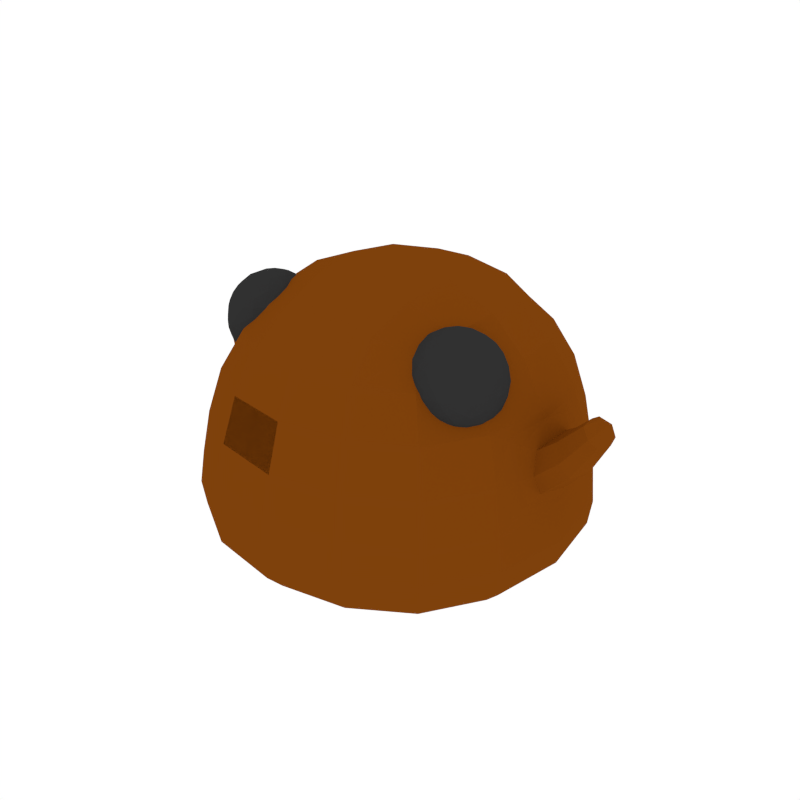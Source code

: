 # Source: Slime.blend  (saved by Blender 3.6.14; exported with 4.5.12 LTS)
import bpy
from mathutils import Matrix  # noqa: F401  (used for matrix-valued properties, if any)

bpy.ops.wm.read_factory_settings(use_empty=True)
scene = bpy.context.scene
scene.name = 'Scene'

# ---- collections
col_collection_1 = bpy.data.collections.new('Collection 1'); scene.collection.children.link(col_collection_1)

# ---- materials (node trees are filled in below, after node groups)
mat_body = bpy.data.materials.new('Body')
mat_body.alpha_threshold = 0.0
mat_body.diffuse_color = (0.2092, 0.05242, 0.003512, 0.8)
mat_body.roughness = 0.5
mat_eyes = bpy.data.materials.new('Eyes')
mat_eyes.alpha_threshold = 0.0
mat_eyes.diffuse_color = (0.03096, 0.03096, 0.03096, 1.0)
mat_eyes.roughness = 0.5

# ---- material node trees

# ---- world
world_world = bpy.data.worlds.new('World'); scene.world = world_world
world_world.color = (1.0, 1.0, 1.0)
world_world.use_sun_shadow = False
world_world.sun_shadow_jitter_overblur = 0.0
world_world.cycles.sampling_method = 'NONE'
world_world.cycles.sample_map_resolution = 256

# ---- meshes
me_cube = bpy.data.meshes.new('Cube')
me_cube.from_pydata([(1.085, 0.0, 1.248), (1.014, -0.4352, 1.243), (1.18, 0.0, 0.9394), (1.101, -0.4721, 0.9394)], [], [(0, 1, 3, 2)])
me_cube.materials.append(mat_body)
me_cube.materials.append(mat_eyes)
me_cube.use_remesh_preserve_volume = False
me_cube.use_remesh_preserve_attributes = False
me_cube.use_mirror_vertex_groups = False
me_cube.update()
me_cube_001 = bpy.data.meshes.new('Cube.001')
me_cube_001.from_pydata([(-1.014, 0.4352, 1.243), (-0.8737, 0.3774, 1.511), (-1.101, 0.4721, 0.9394), (1.863e-09, 1.085, 1.248), (-0.4352, 1.014, 1.243), (0.0, 0.9332, 1.529), (0.4352, 1.014, 1.243), (-0.4721, 1.101, 0.9394), (-0.3774, 0.8737, 1.511), (0.3774, 0.8737, 1.511), (0.4721, 1.101, 0.9394), (1.014, 0.4352, 1.243), (1.101, 0.4721, 0.9394), (0.8737, 0.3774, 1.511), (0.0, 0.4827, 0.001705), (-0.4493, 0.4493, 0.01675), (0.4493, 0.4493, 0.01675), (0.0, 0.3762, 1.889), (0.3538, 0.3538, 1.846), (-0.3538, 0.3538, 1.846), (1.161, 0.4972, 0.2508), (1.051, 0.4493, 0.1352), (1.184, 0.5074, 0.4209), (1.863e-09, 1.244, 0.2492), (-0.4972, 1.161, 0.2508), (0.0, 1.268, 0.4209), (0.4972, 1.161, 0.2508), (0.0, 1.128, 0.1286), (-0.4493, 1.051, 0.1352), (-0.5074, 1.184, 0.4209), (0.5074, 1.184, 0.4209), (0.4493, 1.051, 0.1352), (-1.161, 0.4972, 0.2508), (-1.184, 0.5074, 0.4209), (-1.051, 0.4493, 0.1352), (-0.8245, 0.4158, 0.06141), (-0.6607, 0.3374, 1.72), (-0.9302, 0.9302, 0.4209), (-0.9118, 0.9118, 0.2525), (-0.8245, 0.8245, 0.1418), (0.4158, 0.8245, 0.06141), (0.0, 0.8854, 0.04942), (-0.4158, 0.8245, 0.06141), (-0.3374, 0.6607, 1.72), (0.0, 0.7035, 1.753), (0.3374, 0.6607, 1.72), (0.9302, 0.9302, 0.4209), (0.9118, 0.9118, 0.2525), (0.8245, 0.8245, 0.1418), (0.8245, 0.4158, 0.06141), (0.6607, 0.3374, 1.72), (-0.6901, 0.6901, 1.492), (-0.7974, 0.7974, 1.238), (-0.8654, 0.8654, 0.9394), (0.6901, 0.6901, 1.492), (0.7974, 0.7974, 1.238), (0.8654, 0.8654, 0.9394), (1.153, 0.4941, 0.6492), (-0.4941, 1.153, 0.6492), (0.0, 1.235, 0.6492), (0.4941, 1.153, 0.6492), (-1.153, 0.4941, 0.6492), (-0.701, 0.701, 0.0857), (-0.572, 0.572, 1.651), (0.701, 0.701, 0.0857), (0.572, 0.572, 1.651), (-0.9059, 0.9059, 0.6492), (0.9059, 0.9059, 0.6492), (9.751e-10, 1.177, 1.105), (-0.155, 1.158, 1.081), (-0.2131, 1.186, 0.9437), (-0.01504, 1.395, 1.295), (-0.1806, 1.219, 0.8227), (0.1681, 1.158, 1.081), (0.0, 1.256, 0.7917), (0.2262, 1.186, 0.9437), (0.1937, 1.219, 0.8227), (-0.004909, 1.266, 1.174), (-0.1314, 1.256, 1.146), (-0.177, 1.314, 1.046), (-0.1486, 1.373, 0.9619), (0.1342, 1.26, 1.154), (-0.0002789, 1.413, 0.9529), (0.1841, 1.32, 1.057), (0.1591, 1.378, 0.9717), (-0.1013, 1.392, 1.272), (-0.132, 1.448, 1.215), (-0.02256, 1.499, 1.289), (-0.1121, 1.502, 1.17), (0.08067, 1.396, 1.283), (-0.01084, 1.531, 1.173), (0.1154, 1.453, 1.229), (0.09867, 1.506, 1.182), (0.08433, 1.477, 1.256), (-0.01736, 1.528, 1.229), (-0.1128, 1.471, 1.243), (-0.02104, 1.438, 1.3), (0.3283, 1.151, 0.9419), (0.0, 1.231, 0.7149), (-0.2921, 1.182, 0.761), (0.2751, 1.187, 0.7757), (0.2435, 1.106, 1.126), (-0.2524, 1.096, 1.137), (1.585e-09, 1.103, 1.203), (-0.3378, 1.145, 0.9416), (0.3312, 1.06, 1.18), (-0.3349, 1.056, 1.185), (-0.3651, 1.17, 0.7206), (0.3786, 1.169, 0.7159), (-1.085, 0.0, 1.248), (-0.9332, 0.0, 1.529), (-1.014, -0.4352, 1.243), (-1.18, 0.0, 0.9394), (-0.8737, -0.3774, 1.511), (-1.101, -0.4721, 0.9394), (1.863e-09, -1.085, 1.248), (-0.4352, -1.014, 1.243), (0.0, -0.9332, 1.529), (0.4352, -1.014, 1.243), (-0.4721, -1.101, 0.9394), (-0.3774, -0.8737, 1.511), (0.3774, -0.8737, 1.511), (0.4721, -1.101, 0.9394), (1.085, 0.0, 1.248), (1.014, -0.4352, 1.243), (0.9332, 0.0, 1.529), (1.18, 0.0, 0.9394), (1.101, -0.4721, 0.9394), (0.8737, -0.3774, 1.511), (0.0, 0.0, -0.01428), (0.0, -0.4827, 0.001705), (0.4827, 0.0, 0.001705), (-0.4827, 0.0, 0.001705), (-0.4493, -0.4493, 0.01675), (0.4493, -0.4493, 0.01675), (0.0, 0.0, 1.934), (0.0, -0.3762, 1.889), (-0.3762, 0.0, 1.889), (0.3762, 0.0, 1.889), (0.3538, -0.3538, 1.846), (-0.3538, -0.3538, 1.846), (1.244, 0.0, 0.2492), (1.161, -0.4972, 0.2508), (1.268, 0.0, 0.4209), (1.128, 0.0, 0.1286), (1.051, -0.4493, 0.1352), (1.184, -0.5074, 0.4209), (1.863e-09, -1.244, 0.2492), (-0.4972, -1.161, 0.2508), (0.0, -1.268, 0.4209), (0.4972, -1.161, 0.2508), (0.0, -1.128, 0.1286), (-0.4493, -1.051, 0.1352), (-0.5074, -1.184, 0.4209), (0.5074, -1.184, 0.4209), (0.4493, -1.051, 0.1352), (-1.244, 0.0, 0.2492), (-1.268, 0.0, 0.4209), (-1.161, -0.4972, 0.2508), (-1.128, 0.0, 0.1286), (-1.184, -0.5074, 0.4209), (-1.051, -0.4493, 0.1352), (-0.8245, -0.4158, 0.06141), (-0.8854, 0.0, 0.04942), (-0.7035, 0.0, 1.753), (-0.6607, -0.3374, 1.72), (-0.9302, -0.9302, 0.4209), (-0.9118, -0.9118, 0.2525), (-0.8245, -0.8245, 0.1418), (0.4158, -0.8245, 0.06141), (0.0, -0.8854, 0.04942), (-0.4158, -0.8245, 0.06141), (-0.3374, -0.6607, 1.72), (0.0, -0.7035, 1.753), (0.3374, -0.6607, 1.72), (0.9302, -0.9302, 0.4209), (0.9118, -0.9118, 0.2525), (0.8245, -0.8245, 0.1418), (0.8854, 0.0, 0.04942), (0.8245, -0.4158, 0.06141), (0.6607, -0.3374, 1.72), (0.7035, 0.0, 1.753), (-0.6901, -0.6901, 1.492), (-0.7974, -0.7974, 1.238), (-0.8654, -0.8654, 0.9394), (0.6901, -0.6901, 1.492), (0.7974, -0.7974, 1.238), (0.8654, -0.8654, 0.9394), (1.153, -0.4941, 0.6492), (1.235, 0.0, 0.6492), (-0.4941, -1.153, 0.6492), (0.0, -1.235, 0.6492), (0.4941, -1.153, 0.6492), (-1.235, 0.0, 0.6492), (-1.153, -0.4941, 0.6492), (-0.701, -0.701, 0.0857), (-0.572, -0.572, 1.651), (0.701, -0.701, 0.0857), (0.572, -0.572, 1.651), (-0.9059, -0.9059, 0.6492), (0.9059, -0.9059, 0.6492), (9.751e-10, -1.177, 1.105), (-0.155, -1.158, 1.081), (-0.2131, -1.186, 0.9437), (-0.01504, -1.395, 1.295), (-0.1806, -1.219, 0.8227), (0.1681, -1.158, 1.081), (0.0, -1.256, 0.7917), (0.2262, -1.186, 0.9437), (0.1937, -1.219, 0.8227), (-0.004909, -1.266, 1.174), (-0.1314, -1.256, 1.146), (-0.177, -1.314, 1.046), (-0.1486, -1.373, 0.9619), (0.1342, -1.26, 1.154), (-0.0002789, -1.413, 0.9529), (0.1841, -1.32, 1.057), (0.1591, -1.378, 0.9717), (-0.1013, -1.392, 1.272), (-0.132, -1.448, 1.215), (-0.02256, -1.499, 1.289), (-0.1121, -1.502, 1.17), (0.08067, -1.396, 1.283), (-0.01084, -1.531, 1.173), (0.1154, -1.453, 1.229), (0.09867, -1.506, 1.182), (0.08433, -1.477, 1.256), (-0.01736, -1.528, 1.229), (-0.1128, -1.471, 1.243), (-0.02104, -1.438, 1.3), (0.3283, -1.151, 0.9419), (0.0, -1.231, 0.7149), (-0.2921, -1.182, 0.761), (0.2751, -1.187, 0.7757), (0.2435, -1.106, 1.126), (-0.2524, -1.096, 1.137), (1.585e-09, -1.103, 1.203), (-0.3378, -1.145, 0.9416), (0.3312, -1.06, 1.18), (-0.3349, -1.056, 1.185), (-0.3651, -1.17, 0.7206), (0.3786, -1.169, 0.7159), (0.4025, -0.8149, 1.185), (0.5892, -0.8177, 1.279), (0.3002, -0.7817, 1.185), (0.3002, -0.6742, 1.185), (0.4025, -0.641, 1.185), (0.6458, -0.8177, 1.371), (0.3728, -1.014, 1.371), (0.1018, -0.8149, 1.371), (0.2073, -0.4957, 1.371), (0.5435, -0.4975, 1.371), (0.6175, -0.9047, 1.427), (0.2813, -1.014, 1.427), (0.07356, -0.7279, 1.427), (0.2813, -0.442, 1.427), (0.6175, -0.5512, 1.427), (0.4954, -0.9269, 1.671), (0.2224, -0.9047, 1.671), (0.1592, -0.6382, 1.671), (0.3932, -0.4957, 1.671), (0.6009, -0.6742, 1.671), (0.4482, -0.6742, 1.766), (0.5222, -0.6204, 1.715), (0.4954, -0.529, 1.671), (0.346, -0.641, 1.766), (0.3177, -0.554, 1.715), (0.2224, -0.5512, 1.671), (0.2828, -0.7279, 1.766), (0.1913, -0.7279, 1.715), (0.1592, -0.8177, 1.671), (0.346, -0.8149, 1.766), (0.3177, -0.9019, 1.715), (0.3932, -0.9601, 1.671), (0.4482, -0.7817, 1.766), (0.5222, -0.8355, 1.715), (0.6009, -0.7817, 1.671), (0.6467, -0.641, 1.58), (0.6137, -0.554, 1.532), (0.5411, -0.4957, 1.58), (0.3757, -0.442, 1.58), (0.2828, -0.4465, 1.532), (0.205, -0.4975, 1.58), (0.1027, -0.6382, 1.58), (0.07827, -0.7279, 1.532), (0.1027, -0.8177, 1.58), (0.205, -0.9584, 1.58), (0.2828, -1.009, 1.532), (0.3757, -1.014, 1.58), (0.5411, -0.9601, 1.58), (0.6137, -0.9019, 1.532), (0.6467, -0.8149, 1.58), (0.4672, -0.442, 1.523), (0.4657, -0.4465, 1.419), (0.3728, -0.442, 1.371), (0.131, -0.5512, 1.523), (0.1348, -0.554, 1.419), (0.1018, -0.641, 1.371), (0.131, -0.9047, 1.523), (0.1348, -0.9019, 1.419), (0.2073, -0.9601, 1.371), (0.4672, -1.014, 1.523), (0.4657, -1.009, 1.419), (0.5435, -0.9584, 1.371), (0.6749, -0.7279, 1.523), (0.6702, -0.7279, 1.419), (0.6458, -0.6382, 1.371), (0.526, -0.5512, 1.279), (0.4308, -0.554, 1.236), (0.3553, -0.4957, 1.279), (0.2531, -0.529, 1.279), (0.2263, -0.6204, 1.236), (0.1476, -0.6742, 1.279), (0.1476, -0.7817, 1.279), (0.2263, -0.8355, 1.236), (0.2531, -0.9269, 1.279), (0.5892, -0.6382, 1.279), (0.5572, -0.7279, 1.236), (0.4657, -0.7279, 1.185), (0.3553, -0.9601, 1.279), (0.4308, -0.9019, 1.236), (0.526, -0.9047, 1.279), (0.3497, -0.8035, 1.181), (0.5586, -0.8619, 1.273), (0.3681, -0.9913, 1.322), (0.6228, -0.8152, 1.322), (0.5586, -0.594, 1.273), (0.2948, -0.7279, 1.181), (0.1218, -0.8035, 1.322), (0.3497, -0.6524, 1.181), (0.2244, -0.5112, 1.322), (0.5341, -0.5185, 1.322), (0.638, -0.8619, 1.401), (0.6663, -0.6813, 1.549), (0.3284, -1.02, 1.401), (0.5089, -0.9913, 1.549), (0.08215, -0.7746, 1.401), (0.1654, -0.9374, 1.549), (0.2396, -0.4646, 1.401), (0.1105, -0.594, 1.549), (0.5831, -0.5185, 1.401), (0.4201, -0.4357, 1.549), (0.524, -0.9447, 1.629), (0.2144, -0.9374, 1.629), (0.1257, -0.6407, 1.629), (0.3804, -0.4646, 1.629), (0.6266, -0.6524, 1.629), (0.4447, -0.9447, 1.678), (0.4536, -0.7279, 1.77), (0.1899, -0.8619, 1.678), (0.1899, -0.594, 1.678), (0.4447, -0.5112, 1.678), (0.3038, -0.9447, 1.273), (0.4385, -0.7746, 1.181), (0.5341, -0.9374, 1.322), (0.6228, -0.6407, 1.322), (0.4385, -0.6813, 1.181), (0.1464, -0.7279, 1.273), (0.2244, -0.9447, 1.322), (0.3038, -0.5112, 1.273), (0.1218, -0.6524, 1.322), (0.3681, -0.4646, 1.322), (0.6663, -0.7746, 1.549), (0.638, -0.594, 1.401), (0.4201, -1.02, 1.549), (0.5831, -0.9374, 1.401), (0.1105, -0.8619, 1.549), (0.2396, -0.9913, 1.401), (0.1654, -0.5185, 1.549), (0.08215, -0.6813, 1.401), (0.5089, -0.4646, 1.549), (0.3284, -0.4357, 1.401), (0.6266, -0.8035, 1.629), (0.3804, -0.9913, 1.629), (0.1257, -0.8152, 1.629), (0.2144, -0.5185, 1.629), (0.524, -0.5112, 1.629), (0.3988, -0.8035, 1.77), (0.6021, -0.7279, 1.678), (0.31, -0.7746, 1.77), (0.31, -0.6813, 1.77), (0.3988, -0.6524, 1.77), (0.4852, -0.6473, 1.745), (0.5658, -0.6473, 1.695), (0.5101, -0.5707, 1.695), (0.3318, -0.5975, 1.745), (0.3567, -0.5208, 1.695), (0.2667, -0.5501, 1.695), (0.2371, -0.7279, 1.745), (0.1719, -0.6806, 1.695), (0.1719, -0.7753, 1.695), (0.3318, -0.8584, 1.745), (0.2667, -0.9058, 1.695), (0.3567, -0.935, 1.695), (0.4852, -0.8086, 1.745), (0.5101, -0.8852, 1.695), (0.5658, -0.8086, 1.695), (0.6344, -0.5975, 1.558), (0.619, -0.5501, 1.477), (0.5787, -0.5208, 1.558), (0.3305, -0.4402, 1.558), (0.2807, -0.4402, 1.477), (0.2405, -0.4695, 1.558), (0.08708, -0.6806, 1.558), (0.07169, -0.7279, 1.477), (0.08708, -0.7753, 1.558), (0.2405, -0.9864, 1.558), (0.2807, -1.016, 1.477), (0.3305, -1.016, 1.558), (0.5787, -0.935, 1.558), (0.619, -0.9058, 1.477), (0.6344, -0.8584, 1.558), (0.4677, -0.4402, 1.473), (0.508, -0.4695, 1.393), (0.4179, -0.4402, 1.393), (0.1295, -0.5501, 1.473), (0.1698, -0.5208, 1.393), (0.1141, -0.5975, 1.393), (0.1295, -0.9058, 1.473), (0.1141, -0.8584, 1.393), (0.1698, -0.935, 1.393), (0.4677, -1.016, 1.473), (0.4179, -1.016, 1.393), (0.508, -0.9864, 1.393), (0.6768, -0.7279, 1.473), (0.6614, -0.7753, 1.393), (0.6614, -0.6806, 1.393), (0.4818, -0.5501, 1.255), (0.4166, -0.5975, 1.206), (0.3917, -0.5208, 1.255), (0.2384, -0.5707, 1.255), (0.2633, -0.6473, 1.206), (0.1827, -0.6473, 1.255), (0.1827, -0.8086, 1.255), (0.2633, -0.8086, 1.206), (0.2384, -0.8852, 1.255), (0.5766, -0.6806, 1.255), (0.5766, -0.7753, 1.255), (0.5114, -0.7279, 1.206), (0.3917, -0.935, 1.255), (0.4166, -0.8584, 1.206), (0.4818, -0.9058, 1.255), (0.3742, -0.7279, 1.169), (0.596, -0.8891, 1.338), (0.2895, -0.9887, 1.338), (0.1001, -0.7279, 1.338), (0.2895, -0.4672, 1.338), (0.596, -0.5668, 1.338), (0.459, -0.9887, 1.612), (0.1525, -0.8891, 1.612), (0.1525, -0.5668, 1.612), (0.459, -0.4672, 1.612), (0.6484, -0.7279, 1.612), (0.3742, -0.7279, 1.782), (0.3244, -0.8813, 1.214), (0.5047, -0.8227, 1.214), (0.4549, -0.9761, 1.314), (0.6351, -0.7279, 1.314), (0.5047, -0.6332, 1.214), (0.213, -0.7279, 1.214), (0.1632, -0.8813, 1.314), (0.3244, -0.5746, 1.214), (0.1632, -0.5746, 1.314), (0.4549, -0.4798, 1.314), (0.6659, -0.8227, 1.475), (0.6659, -0.6332, 1.475), (0.3742, -1.035, 1.475), (0.5545, -0.9761, 1.475), (0.08256, -0.8227, 1.475), (0.194, -0.9761, 1.475), (0.194, -0.4798, 1.475), (0.08256, -0.6332, 1.475), (0.5545, -0.4798, 1.475), (0.3742, -0.4213, 1.475), (0.5853, -0.8813, 1.636), (0.2936, -0.9761, 1.636), (0.1134, -0.7279, 1.636), (0.2936, -0.4798, 1.636), (0.5853, -0.5746, 1.636), (0.4241, -0.8813, 1.736), (0.5355, -0.7279, 1.736), (0.2438, -0.8227, 1.736), (0.2438, -0.6332, 1.736), (0.4241, -0.5746, 1.736), (0.4025, 0.8149, 1.185), (0.5892, 0.8177, 1.279), (0.3002, 0.7817, 1.185), (0.3002, 0.6742, 1.185), (0.4025, 0.641, 1.185), (0.6458, 0.8177, 1.371), (0.3728, 1.014, 1.371), (0.1018, 0.8149, 1.371), (0.2073, 0.4957, 1.371), (0.5435, 0.4975, 1.371), (0.6175, 0.9047, 1.427), (0.2813, 1.014, 1.427), (0.07356, 0.7279, 1.427), (0.2813, 0.442, 1.427), (0.6175, 0.5512, 1.427), (0.4954, 0.9269, 1.671), (0.2224, 0.9047, 1.671), (0.1592, 0.6382, 1.671), (0.3932, 0.4957, 1.671), (0.6009, 0.6742, 1.671), (0.4482, 0.6742, 1.766), (0.5222, 0.6204, 1.715), (0.4954, 0.529, 1.671), (0.346, 0.641, 1.766), (0.3177, 0.554, 1.715), (0.2224, 0.5512, 1.671), (0.2828, 0.7279, 1.766), (0.1913, 0.7279, 1.715), (0.1592, 0.8177, 1.671), (0.346, 0.8149, 1.766), (0.3177, 0.9019, 1.715), (0.3932, 0.9601, 1.671), (0.4482, 0.7817, 1.766), (0.5222, 0.8355, 1.715), (0.6009, 0.7817, 1.671), (0.6467, 0.641, 1.58), (0.6137, 0.554, 1.532), (0.5411, 0.4957, 1.58), (0.3757, 0.442, 1.58), (0.2828, 0.4465, 1.532), (0.205, 0.4975, 1.58), (0.1027, 0.6382, 1.58), (0.07827, 0.7279, 1.532), (0.1027, 0.8177, 1.58), (0.205, 0.9584, 1.58), (0.2828, 1.009, 1.532), (0.3757, 1.014, 1.58), (0.5411, 0.9601, 1.58), (0.6137, 0.9019, 1.532), (0.6467, 0.8149, 1.58), (0.4672, 0.442, 1.523), (0.4657, 0.4465, 1.419), (0.3728, 0.442, 1.371), (0.131, 0.5512, 1.523), (0.1348, 0.554, 1.419), (0.1018, 0.641, 1.371), (0.131, 0.9047, 1.523), (0.1348, 0.9019, 1.419), (0.2073, 0.9601, 1.371), (0.4672, 1.014, 1.523), (0.4657, 1.009, 1.419), (0.5435, 0.9584, 1.371), (0.6749, 0.7279, 1.523), (0.6702, 0.7279, 1.419), (0.6458, 0.6382, 1.371), (0.526, 0.5512, 1.279), (0.4308, 0.554, 1.236), (0.3553, 0.4957, 1.279), (0.2531, 0.529, 1.279), (0.2263, 0.6204, 1.236), (0.1476, 0.6742, 1.279), (0.1476, 0.7817, 1.279), (0.2263, 0.8355, 1.236), (0.2531, 0.9269, 1.279), (0.5892, 0.6382, 1.279), (0.5572, 0.7279, 1.236), (0.4657, 0.7279, 1.185), (0.3553, 0.9601, 1.279), (0.4308, 0.9019, 1.236), (0.526, 0.9047, 1.279), (0.3497, 0.8035, 1.181), (0.5586, 0.8619, 1.273), (0.3681, 0.9913, 1.322), (0.6228, 0.8152, 1.322), (0.5586, 0.594, 1.273), (0.2948, 0.7279, 1.181), (0.1218, 0.8035, 1.322), (0.3497, 0.6524, 1.181), (0.2244, 0.5112, 1.322), (0.5341, 0.5185, 1.322), (0.638, 0.8619, 1.401), (0.6663, 0.6813, 1.549), (0.3284, 1.02, 1.401), (0.5089, 0.9913, 1.549), (0.08215, 0.7746, 1.401), (0.1654, 0.9374, 1.549), (0.2396, 0.4646, 1.401), (0.1105, 0.594, 1.549), (0.5831, 0.5185, 1.401), (0.4201, 0.4357, 1.549), (0.524, 0.9447, 1.629), (0.2144, 0.9374, 1.629), (0.1257, 0.6407, 1.629), (0.3804, 0.4646, 1.629), (0.6266, 0.6524, 1.629), (0.4447, 0.9447, 1.678), (0.4536, 0.7279, 1.77), (0.1899, 0.8619, 1.678), (0.1899, 0.594, 1.678), (0.4447, 0.5112, 1.678), (0.3038, 0.9447, 1.273), (0.4385, 0.7746, 1.181), (0.5341, 0.9374, 1.322), (0.6228, 0.6407, 1.322), (0.4385, 0.6813, 1.181), (0.1464, 0.7279, 1.273), (0.2244, 0.9447, 1.322), (0.3038, 0.5112, 1.273), (0.1218, 0.6524, 1.322), (0.3681, 0.4646, 1.322), (0.6663, 0.7746, 1.549), (0.638, 0.594, 1.401), (0.4201, 1.02, 1.549), (0.5831, 0.9374, 1.401), (0.1105, 0.8619, 1.549), (0.2396, 0.9913, 1.401), (0.1654, 0.5185, 1.549), (0.08215, 0.6813, 1.401), (0.5089, 0.4646, 1.549), (0.3284, 0.4357, 1.401), (0.6266, 0.8035, 1.629), (0.3804, 0.9913, 1.629), (0.1257, 0.8152, 1.629), (0.2144, 0.5185, 1.629), (0.524, 0.5112, 1.629), (0.3988, 0.8035, 1.77), (0.6021, 0.7279, 1.678), (0.31, 0.7746, 1.77), (0.31, 0.6813, 1.77), (0.3988, 0.6524, 1.77), (0.4852, 0.6473, 1.745), (0.5658, 0.6473, 1.695), (0.5101, 0.5707, 1.695), (0.3318, 0.5975, 1.745), (0.3567, 0.5208, 1.695), (0.2667, 0.5501, 1.695), (0.2371, 0.7279, 1.745), (0.1719, 0.6806, 1.695), (0.1719, 0.7753, 1.695), (0.3318, 0.8584, 1.745), (0.2667, 0.9058, 1.695), (0.3567, 0.935, 1.695), (0.4852, 0.8086, 1.745), (0.5101, 0.8852, 1.695), (0.5658, 0.8086, 1.695), (0.6344, 0.5975, 1.558), (0.619, 0.5501, 1.477), (0.5787, 0.5208, 1.558), (0.3305, 0.4402, 1.558), (0.2807, 0.4402, 1.477), (0.2405, 0.4695, 1.558), (0.08708, 0.6806, 1.558), (0.07169, 0.7279, 1.477), (0.08708, 0.7753, 1.558), (0.2405, 0.9864, 1.558), (0.2807, 1.016, 1.477), (0.3305, 1.016, 1.558), (0.5787, 0.935, 1.558), (0.619, 0.9058, 1.477), (0.6344, 0.8584, 1.558), (0.4677, 0.4402, 1.473), (0.508, 0.4695, 1.393), (0.4179, 0.4402, 1.393), (0.1295, 0.5501, 1.473), (0.1698, 0.5208, 1.393), (0.1141, 0.5975, 1.393), (0.1295, 0.9058, 1.473), (0.1141, 0.8584, 1.393), (0.1698, 0.935, 1.393), (0.4677, 1.016, 1.473), (0.4179, 1.016, 1.393), (0.508, 0.9864, 1.393), (0.6768, 0.7279, 1.473), (0.6614, 0.7753, 1.393), (0.6614, 0.6806, 1.393), (0.4818, 0.5501, 1.255), (0.4166, 0.5975, 1.206), (0.3917, 0.5208, 1.255), (0.2384, 0.5707, 1.255), (0.2633, 0.6473, 1.206), (0.1827, 0.6473, 1.255), (0.1827, 0.8086, 1.255), (0.2633, 0.8086, 1.206), (0.2384, 0.8852, 1.255), (0.5766, 0.6806, 1.255), (0.5766, 0.7753, 1.255), (0.5114, 0.7279, 1.206), (0.3917, 0.935, 1.255), (0.4166, 0.8584, 1.206), (0.4818, 0.9058, 1.255), (0.3742, 0.7279, 1.169), (0.596, 0.8891, 1.338), (0.2895, 0.9887, 1.338), (0.1001, 0.7279, 1.338), (0.2895, 0.4672, 1.338), (0.596, 0.5668, 1.338), (0.459, 0.9887, 1.612), (0.1525, 0.8891, 1.612), (0.1525, 0.5668, 1.612), (0.459, 0.4672, 1.612), (0.6484, 0.7279, 1.612), (0.3742, 0.7279, 1.782), (0.3244, 0.8813, 1.214), (0.5047, 0.8227, 1.214), (0.4549, 0.9761, 1.314), (0.6351, 0.7279, 1.314), (0.5047, 0.6332, 1.214), (0.213, 0.7279, 1.214), (0.1632, 0.8813, 1.314), (0.3244, 0.5746, 1.214), (0.1632, 0.5746, 1.314), (0.4549, 0.4798, 1.314), (0.6659, 0.8227, 1.475), (0.6659, 0.6332, 1.475), (0.3742, 1.035, 1.475), (0.5545, 0.9761, 1.475), (0.08256, 0.8227, 1.475), (0.194, 0.9761, 1.475), (0.194, 0.4798, 1.475), (0.08256, 0.6332, 1.475), (0.5545, 0.4798, 1.475), (0.3742, 0.4213, 1.475), (0.5853, 0.8813, 1.636), (0.2936, 0.9761, 1.636), (0.1134, 0.7279, 1.636), (0.2936, 0.4798, 1.636), (0.5853, 0.5746, 1.636), (0.4241, 0.8813, 1.736), (0.5355, 0.7279, 1.736), (0.2438, 0.8227, 1.736), (0.2438, 0.6332, 1.736), (0.4241, 0.5746, 1.736)], [], [(109, 110, 1, 0), (0, 1, 51, 52), (110, 164, 36, 1), (1, 36, 63, 51), (109, 0, 2, 112), (112, 2, 61, 193), (0, 52, 53, 2), (2, 53, 66, 61), (4, 3, 106), (4, 7, 53, 52), (7, 4, 106), (7, 58, 66, 53), (3, 4, 8, 5), (5, 8, 43, 44), (4, 52, 51, 8), (8, 51, 63, 43), (3, 5, 9, 6), (6, 9, 54, 55), (5, 44, 45, 9), (9, 45, 65, 54), (58, 7, 107), (60, 59, 108), (6, 55, 56, 10), (10, 56, 67, 60), (123, 126, 12, 11), (11, 12, 56, 55), (126, 189, 57, 12), (12, 57, 67, 56), (123, 11, 13, 125), (125, 13, 50, 181), (11, 55, 54, 13), (13, 54, 65, 50), (129, 132, 15, 14), (14, 15, 42, 41), (132, 163, 35, 15), (15, 35, 62, 42), (129, 14, 16, 131), (131, 16, 49, 178), (14, 41, 40, 16), (16, 40, 64, 49), (135, 138, 18, 17), (17, 18, 45, 44), (138, 181, 50, 18), (18, 50, 65, 45), (135, 17, 19, 137), (137, 19, 36, 164), (17, 44, 43, 19), (19, 43, 63, 36), (141, 144, 21, 20), (20, 21, 48, 47), (144, 178, 49, 21), (21, 49, 64, 48), (141, 20, 22, 143), (143, 22, 57, 189), (20, 47, 46, 22), (22, 46, 67, 57), (23, 27, 28, 24), (24, 28, 39, 38), (27, 41, 42, 28), (28, 42, 62, 39), (23, 24, 29, 25), (25, 29, 58, 59), (24, 38, 37, 29), (29, 37, 66, 58), (23, 25, 30, 26), (26, 30, 46, 47), (25, 59, 60, 30), (30, 60, 67, 46), (23, 26, 31, 27), (27, 31, 40, 41), (26, 47, 48, 31), (31, 48, 64, 40), (156, 157, 33, 32), (32, 33, 37, 38), (157, 193, 61, 33), (33, 61, 66, 37), (156, 32, 34, 159), (159, 34, 35, 163), (32, 38, 39, 34), (34, 39, 62, 35), (73, 75, 83, 81), (74, 72, 80, 82), (70, 69, 78, 79), (72, 70, 79, 80), (59, 58, 107), (10, 60, 108), (3, 6, 105), (6, 10, 105), (80, 79, 86, 88), (83, 84, 92, 91), (78, 77, 71, 85), (84, 82, 90, 92), (68, 73, 81, 77), (76, 74, 82, 84), (69, 68, 77, 78), (75, 76, 84, 83), (71, 96, 85), (87, 94, 88, 95), (71, 89, 96), (87, 93, 92, 94), (79, 78, 85, 86), (82, 80, 88, 90), (81, 83, 91, 89), (77, 81, 89, 71), (95, 88, 86), (88, 94, 90), (96, 89, 93, 87), (93, 89, 91), (94, 92, 90), (92, 93, 91), (85, 96, 87, 95), (95, 86, 85), (97, 100, 76, 75), (100, 98, 74, 76), (103, 101, 73, 68), (102, 103, 68, 69), (101, 97, 75, 73), (98, 99, 72, 74), (104, 102, 69, 70), (99, 104, 70, 72), (105, 101, 103, 3), (105, 10, 97, 101), (108, 100, 97, 10), (108, 59, 98, 100), (106, 3, 103, 102), (107, 99, 98, 59), (106, 102, 104, 7), (107, 7, 104, 99), (109, 111, 113, 110), (111, 183, 182, 113), (110, 113, 165, 164), (113, 182, 196, 165), (109, 112, 114, 111), (112, 193, 194, 114), (111, 114, 184, 183), (114, 194, 199, 184), (116, 239, 115), (116, 183, 184, 119), (119, 239, 116), (119, 184, 199, 190), (115, 117, 120, 116), (117, 173, 172, 120), (116, 120, 182, 183), (120, 172, 196, 182), (115, 118, 121, 117), (118, 186, 185, 121), (117, 121, 174, 173), (121, 185, 198, 174), (190, 240, 119), (192, 241, 191), (118, 122, 187, 186), (122, 192, 200, 187), (123, 124, 127, 126), (124, 186, 187, 127), (126, 127, 188, 189), (127, 187, 200, 188), (123, 125, 128, 124), (125, 181, 180, 128), (124, 128, 185, 186), (128, 180, 198, 185), (129, 130, 133, 132), (130, 170, 171, 133), (132, 133, 162, 163), (133, 171, 195, 162), (129, 131, 134, 130), (131, 178, 179, 134), (130, 134, 169, 170), (134, 179, 197, 169), (135, 136, 139, 138), (136, 173, 174, 139), (138, 139, 180, 181), (139, 174, 198, 180), (135, 137, 140, 136), (137, 164, 165, 140), (136, 140, 172, 173), (140, 165, 196, 172), (141, 142, 145, 144), (142, 176, 177, 145), (144, 145, 179, 178), (145, 177, 197, 179), (141, 143, 146, 142), (143, 189, 188, 146), (142, 146, 175, 176), (146, 188, 200, 175), (147, 148, 152, 151), (148, 167, 168, 152), (151, 152, 171, 170), (152, 168, 195, 171), (147, 149, 153, 148), (149, 191, 190, 153), (148, 153, 166, 167), (153, 190, 199, 166), (147, 150, 154, 149), (150, 176, 175, 154), (149, 154, 192, 191), (154, 175, 200, 192), (147, 151, 155, 150), (151, 170, 169, 155), (150, 155, 177, 176), (155, 169, 197, 177), (156, 158, 160, 157), (158, 167, 166, 160), (157, 160, 194, 193), (160, 166, 199, 194), (156, 159, 161, 158), (159, 163, 162, 161), (158, 161, 168, 167), (161, 162, 195, 168), (206, 214, 216, 208), (207, 215, 213, 205), (203, 212, 211, 202), (205, 213, 212, 203), (191, 240, 190), (122, 241, 192), (115, 238, 118), (118, 238, 122), (213, 221, 219, 212), (216, 224, 225, 217), (211, 218, 204, 210), (217, 225, 223, 215), (201, 210, 214, 206), (209, 217, 215, 207), (202, 211, 210, 201), (208, 216, 217, 209), (204, 218, 229), (220, 228, 221, 227), (204, 229, 222), (220, 227, 225, 226), (212, 219, 218, 211), (215, 223, 221, 213), (214, 222, 224, 216), (210, 204, 222, 214), (228, 219, 221), (221, 223, 227), (229, 220, 226, 222), (226, 224, 222), (227, 223, 225), (225, 224, 226), (218, 228, 220, 229), (228, 218, 219), (230, 208, 209, 233), (233, 209, 207, 231), (236, 201, 206, 234), (235, 202, 201, 236), (234, 206, 208, 230), (231, 207, 205, 232), (237, 203, 202, 235), (232, 205, 203, 237), (238, 115, 236, 234), (238, 234, 230, 122), (241, 122, 230, 233), (241, 233, 231, 191), (239, 235, 236, 115), (240, 191, 231, 232), (239, 119, 237, 235), (240, 232, 237, 119), (242, 322, 442, 353), (242, 353, 455, 440), (242, 440, 454, 322), (243, 325, 443, 323), (243, 323, 455, 437), (243, 437, 457, 325), (244, 327, 442, 322), (244, 322, 454, 434), (244, 434, 459, 327), (245, 329, 442, 327), (245, 327, 459, 431), (245, 431, 461, 329), (246, 356, 442, 329), (246, 329, 461, 428), (246, 428, 458, 356), (247, 332, 443, 325), (247, 325, 457, 425), (247, 425, 464, 332), (248, 334, 444, 324), (248, 324, 456, 422), (248, 422, 466, 334), (249, 336, 445, 328), (249, 328, 460, 419), (249, 419, 468, 336), (250, 338, 446, 330), (250, 330, 462, 416), (250, 416, 470, 338), (251, 340, 447, 331), (251, 331, 463, 413), (251, 413, 472, 340), (252, 365, 443, 332), (252, 332, 464, 410), (252, 410, 467, 365), (253, 367, 444, 334), (253, 334, 466, 407), (253, 407, 469, 367), (254, 369, 445, 336), (254, 336, 468, 404), (254, 404, 471, 369), (255, 371, 446, 338), (255, 338, 470, 401), (255, 401, 473, 371), (256, 363, 447, 340), (256, 340, 472, 398), (256, 398, 465, 363), (257, 347, 448, 342), (257, 342, 474, 395), (257, 395, 479, 347), (258, 349, 449, 343), (258, 343, 475, 392), (258, 392, 481, 349), (259, 350, 450, 344), (259, 344, 476, 389), (259, 389, 482, 350), (260, 351, 451, 345), (260, 345, 477, 386), (260, 386, 483, 351), (261, 378, 452, 346), (261, 346, 478, 383), (261, 383, 480, 378), (262, 348, 480, 382), (262, 382, 483, 381), (262, 381, 453, 348), (263, 382, 480, 383), (263, 383, 478, 384), (263, 384, 483, 382), (264, 384, 478, 376), (264, 376, 451, 351), (264, 351, 483, 384), (265, 381, 483, 385), (265, 385, 482, 380), (265, 380, 453, 381), (266, 385, 483, 386), (266, 386, 477, 387), (266, 387, 482, 385), (267, 387, 477, 375), (267, 375, 450, 350), (267, 350, 482, 387), (268, 380, 482, 388), (268, 388, 481, 379), (268, 379, 453, 380), (269, 388, 482, 389), (269, 389, 476, 390), (269, 390, 481, 388), (270, 390, 476, 374), (270, 374, 449, 349), (270, 349, 481, 390), (271, 379, 481, 391), (271, 391, 479, 377), (271, 377, 453, 379), (272, 391, 481, 392), (272, 392, 475, 393), (272, 393, 479, 391), (273, 393, 475, 373), (273, 373, 448, 347), (273, 347, 479, 393), (274, 377, 479, 394), (274, 394, 480, 348), (274, 348, 453, 377), (275, 394, 479, 395), (275, 395, 474, 396), (275, 396, 480, 394), (276, 396, 474, 372), (276, 372, 452, 378), (276, 378, 480, 396), (277, 333, 465, 397), (277, 397, 478, 346), (277, 346, 452, 333), (278, 397, 465, 398), (278, 398, 472, 399), (278, 399, 478, 397), (279, 399, 472, 370), (279, 370, 451, 376), (279, 376, 478, 399), (280, 341, 473, 400), (280, 400, 477, 345), (280, 345, 451, 341), (281, 400, 473, 401), (281, 401, 470, 402), (281, 402, 477, 400), (282, 402, 470, 368), (282, 368, 450, 375), (282, 375, 477, 402), (283, 339, 471, 403), (283, 403, 476, 344), (283, 344, 450, 339), (284, 403, 471, 404), (284, 404, 468, 405), (284, 405, 476, 403), (285, 405, 468, 366), (285, 366, 449, 374), (285, 374, 476, 405), (286, 337, 469, 406), (286, 406, 475, 343), (286, 343, 449, 337), (287, 406, 469, 407), (287, 407, 466, 408), (287, 408, 475, 406), (288, 408, 466, 364), (288, 364, 448, 373), (288, 373, 475, 408), (289, 335, 467, 409), (289, 409, 474, 342), (289, 342, 448, 335), (290, 409, 467, 410), (290, 410, 464, 411), (290, 411, 474, 409), (291, 411, 464, 362), (291, 362, 452, 372), (291, 372, 474, 411), (292, 370, 472, 412), (292, 412, 473, 341), (292, 341, 451, 370), (293, 412, 472, 413), (293, 413, 463, 414), (293, 414, 473, 412), (294, 414, 463, 361), (294, 361, 446, 371), (294, 371, 473, 414), (295, 368, 470, 415), (295, 415, 471, 339), (295, 339, 450, 368), (296, 415, 470, 416), (296, 416, 462, 417), (296, 417, 471, 415), (297, 417, 462, 360), (297, 360, 445, 369), (297, 369, 471, 417), (298, 366, 468, 418), (298, 418, 469, 337), (298, 337, 449, 366), (299, 418, 468, 419), (299, 419, 460, 420), (299, 420, 469, 418), (300, 420, 460, 358), (300, 358, 444, 367), (300, 367, 469, 420), (301, 364, 466, 421), (301, 421, 467, 335), (301, 335, 448, 364), (302, 421, 466, 422), (302, 422, 456, 423), (302, 423, 467, 421), (303, 423, 456, 354), (303, 354, 443, 365), (303, 365, 467, 423), (304, 362, 464, 424), (304, 424, 465, 333), (304, 333, 452, 362), (305, 424, 464, 425), (305, 425, 457, 426), (305, 426, 465, 424), (306, 426, 457, 355), (306, 355, 447, 363), (306, 363, 465, 426), (307, 326, 458, 427), (307, 427, 463, 331), (307, 331, 447, 326), (308, 427, 458, 428), (308, 428, 461, 429), (308, 429, 463, 427), (309, 429, 461, 359), (309, 359, 446, 361), (309, 361, 463, 429), (310, 359, 461, 430), (310, 430, 462, 330), (310, 330, 446, 359), (311, 430, 461, 431), (311, 431, 459, 432), (311, 432, 462, 430), (312, 432, 459, 357), (312, 357, 445, 360), (312, 360, 462, 432), (313, 357, 459, 433), (313, 433, 460, 328), (313, 328, 445, 357), (314, 433, 459, 434), (314, 434, 454, 435), (314, 435, 460, 433), (315, 435, 454, 352), (315, 352, 444, 358), (315, 358, 460, 435), (316, 355, 457, 436), (316, 436, 458, 326), (316, 326, 447, 355), (317, 436, 457, 437), (317, 437, 455, 438), (317, 438, 458, 436), (318, 438, 455, 353), (318, 353, 442, 356), (318, 356, 458, 438), (319, 352, 454, 439), (319, 439, 456, 324), (319, 324, 444, 352), (320, 439, 454, 440), (320, 440, 455, 441), (320, 441, 456, 439), (321, 441, 455, 323), (321, 323, 443, 354), (321, 354, 456, 441), (484, 595, 684, 564), (484, 564, 696, 682), (484, 682, 697, 595), (485, 565, 685, 567), (485, 567, 699, 679), (485, 679, 697, 565), (486, 564, 684, 569), (486, 569, 701, 676), (486, 676, 696, 564), (487, 569, 684, 571), (487, 571, 703, 673), (487, 673, 701, 569), (488, 571, 684, 598), (488, 598, 700, 670), (488, 670, 703, 571), (489, 567, 685, 574), (489, 574, 706, 667), (489, 667, 699, 567), (490, 566, 686, 576), (490, 576, 708, 664), (490, 664, 698, 566), (491, 570, 687, 578), (491, 578, 710, 661), (491, 661, 702, 570), (492, 572, 688, 580), (492, 580, 712, 658), (492, 658, 704, 572), (493, 573, 689, 582), (493, 582, 714, 655), (493, 655, 705, 573), (494, 574, 685, 607), (494, 607, 709, 652), (494, 652, 706, 574), (495, 576, 686, 609), (495, 609, 711, 649), (495, 649, 708, 576), (496, 578, 687, 611), (496, 611, 713, 646), (496, 646, 710, 578), (497, 580, 688, 613), (497, 613, 715, 643), (497, 643, 712, 580), (498, 582, 689, 605), (498, 605, 707, 640), (498, 640, 714, 582), (499, 584, 690, 589), (499, 589, 721, 637), (499, 637, 716, 584), (500, 585, 691, 591), (500, 591, 723, 634), (500, 634, 717, 585), (501, 586, 692, 592), (501, 592, 724, 631), (501, 631, 718, 586), (502, 587, 693, 593), (502, 593, 725, 628), (502, 628, 719, 587), (503, 588, 694, 620), (503, 620, 722, 625), (503, 625, 720, 588), (504, 624, 722, 590), (504, 590, 695, 623), (504, 623, 725, 624), (505, 625, 722, 624), (505, 624, 725, 626), (505, 626, 720, 625), (506, 618, 720, 626), (506, 626, 725, 593), (506, 593, 693, 618), (507, 627, 725, 623), (507, 623, 695, 622), (507, 622, 724, 627), (508, 628, 725, 627), (508, 627, 724, 629), (508, 629, 719, 628), (509, 617, 719, 629), (509, 629, 724, 592), (509, 592, 692, 617), (510, 630, 724, 622), (510, 622, 695, 621), (510, 621, 723, 630), (511, 631, 724, 630), (511, 630, 723, 632), (511, 632, 718, 631), (512, 616, 718, 632), (512, 632, 723, 591), (512, 591, 691, 616), (513, 633, 723, 621), (513, 621, 695, 619), (513, 619, 721, 633), (514, 634, 723, 633), (514, 633, 721, 635), (514, 635, 717, 634), (515, 615, 717, 635), (515, 635, 721, 589), (515, 589, 690, 615), (516, 636, 721, 619), (516, 619, 695, 590), (516, 590, 722, 636), (517, 637, 721, 636), (517, 636, 722, 638), (517, 638, 716, 637), (518, 614, 716, 638), (518, 638, 722, 620), (518, 620, 694, 614), (519, 639, 707, 575), (519, 575, 694, 588), (519, 588, 720, 639), (520, 640, 707, 639), (520, 639, 720, 641), (520, 641, 714, 640), (521, 612, 714, 641), (521, 641, 720, 618), (521, 618, 693, 612), (522, 642, 715, 583), (522, 583, 693, 587), (522, 587, 719, 642), (523, 643, 715, 642), (523, 642, 719, 644), (523, 644, 712, 643), (524, 610, 712, 644), (524, 644, 719, 617), (524, 617, 692, 610), (525, 645, 713, 581), (525, 581, 692, 586), (525, 586, 718, 645), (526, 646, 713, 645), (526, 645, 718, 647), (526, 647, 710, 646), (527, 608, 710, 647), (527, 647, 718, 616), (527, 616, 691, 608), (528, 648, 711, 579), (528, 579, 691, 585), (528, 585, 717, 648), (529, 649, 711, 648), (529, 648, 717, 650), (529, 650, 708, 649), (530, 606, 708, 650), (530, 650, 717, 615), (530, 615, 690, 606), (531, 651, 709, 577), (531, 577, 690, 584), (531, 584, 716, 651), (532, 652, 709, 651), (532, 651, 716, 653), (532, 653, 706, 652), (533, 604, 706, 653), (533, 653, 716, 614), (533, 614, 694, 604), (534, 654, 714, 612), (534, 612, 693, 583), (534, 583, 715, 654), (535, 655, 714, 654), (535, 654, 715, 656), (535, 656, 705, 655), (536, 603, 705, 656), (536, 656, 715, 613), (536, 613, 688, 603), (537, 657, 712, 610), (537, 610, 692, 581), (537, 581, 713, 657), (538, 658, 712, 657), (538, 657, 713, 659), (538, 659, 704, 658), (539, 602, 704, 659), (539, 659, 713, 611), (539, 611, 687, 602), (540, 660, 710, 608), (540, 608, 691, 579), (540, 579, 711, 660), (541, 661, 710, 660), (541, 660, 711, 662), (541, 662, 702, 661), (542, 600, 702, 662), (542, 662, 711, 609), (542, 609, 686, 600), (543, 663, 708, 606), (543, 606, 690, 577), (543, 577, 709, 663), (544, 664, 708, 663), (544, 663, 709, 665), (544, 665, 698, 664), (545, 596, 698, 665), (545, 665, 709, 607), (545, 607, 685, 596), (546, 666, 706, 604), (546, 604, 694, 575), (546, 575, 707, 666), (547, 667, 706, 666), (547, 666, 707, 668), (547, 668, 699, 667), (548, 597, 699, 668), (548, 668, 707, 605), (548, 605, 689, 597), (549, 669, 700, 568), (549, 568, 689, 573), (549, 573, 705, 669), (550, 670, 700, 669), (550, 669, 705, 671), (550, 671, 703, 670), (551, 601, 703, 671), (551, 671, 705, 603), (551, 603, 688, 601), (552, 672, 703, 601), (552, 601, 688, 572), (552, 572, 704, 672), (553, 673, 703, 672), (553, 672, 704, 674), (553, 674, 701, 673), (554, 599, 701, 674), (554, 674, 704, 602), (554, 602, 687, 599), (555, 675, 701, 599), (555, 599, 687, 570), (555, 570, 702, 675), (556, 676, 701, 675), (556, 675, 702, 677), (556, 677, 696, 676), (557, 594, 696, 677), (557, 677, 702, 600), (557, 600, 686, 594), (558, 678, 699, 597), (558, 597, 689, 568), (558, 568, 700, 678), (559, 679, 699, 678), (559, 678, 700, 680), (559, 680, 697, 679), (560, 595, 697, 680), (560, 680, 700, 598), (560, 598, 684, 595), (561, 681, 696, 594), (561, 594, 686, 566), (561, 566, 698, 681), (562, 682, 696, 681), (562, 681, 698, 683), (562, 683, 697, 682), (563, 565, 697, 683), (563, 683, 698, 596), (563, 596, 685, 565)])
me_cube_001.polygons.foreach_set('material_index', [0, 0, 0, 0, 0, 0, 0, 0, 0, 0, 0, 0, 0, 0, 0, 0, 0, 0, 0, 0, 0, 0, 0, 0, 0, 0, 0, 0, 0, 0, 0, 0, 0, 0, 0, 0, 0, 0, 0, 0, 0, 0, 0, 0, 0, 0, 0, 0, 0, 0, 0, 0, 0, 0, 0, 0, 0, 0, 0, 0, 0, 0, 0, 0, 0, 0, 0, 0, 0, 0, 0, 0, 0, 0, 0, 0, 0, 0, 0, 0, 0, 0, 0, 0, 0, 0, 0, 0, 0, 0, 0, 0, 0, 0, 0, 0, 0, 0, 0, 0, 0, 0, 0, 0, 0, 0, 0, 0, 0, 0, 0, 0, 0, 0, 0, 0, 0, 0, 0, 0, 0, 0, 0, 0, 0, 0, 0, 0, 0, 0, 0, 0, 0, 0, 0, 0, 0, 0, 0, 0, 0, 0, 0, 0, 0, 0, 0, 0, 0, 0, 0, 0, 0, 0, 0, 0, 0, 0, 0, 0, 0, 0, 0, 0, 0, 0, 0, 0, 0, 0, 0, 0, 0, 0, 0, 0, 0, 0, 0, 0, 0, 0, 0, 0, 0, 0, 0, 0, 0, 0, 0, 0, 0, 0, 0, 0, 0, 0, 0, 0, 0, 0, 0, 0, 0, 0, 0, 0, 0, 0, 0, 0, 0, 0, 0, 0, 0, 0, 0, 0, 0, 0, 0, 0, 0, 0, 0, 0, 0, 0, 0, 0, 0, 0, 0, 0, 0, 0, 0, 0, 0, 0, 0, 0, 0, 0, 0, 0, 0, 0, 0, 0, 0, 0, 0, 0, 1, 1, 1, 1, 1, 1, 1, 1, 1, 1, 1, 1, 1, 1, 1, 1, 1, 1, 1, 1, 1, 1, 1, 1, 1, 1, 1, 1, 1, 1, 1, 1, 1, 1, 1, 1, 1, 1, 1, 1, 1, 1, 1, 1, 1, 1, 1, 1, 1, 1, 1, 1, 1, 1, 1, 1, 1, 1, 1, 1, 1, 1, 1, 1, 1, 1, 1, 1, 1, 1, 1, 1, 1, 1, 1, 1, 1, 1, 1, 1, 1, 1, 1, 1, 1, 1, 1, 1, 1, 1, 1, 1, 1, 1, 1, 1, 1, 1, 1, 1, 1, 1, 1, 1, 1, 1, 1, 1, 1, 1, 1, 1, 1, 1, 1, 1, 1, 1, 1, 1, 1, 1, 1, 1, 1, 1, 1, 1, 1, 1, 1, 1, 1, 1, 1, 1, 1, 1, 1, 1, 1, 1, 1, 1, 1, 1, 1, 1, 1, 1, 1, 1, 1, 1, 1, 1, 1, 1, 1, 1, 1, 1, 1, 1, 1, 1, 1, 1, 1, 1, 1, 1, 1, 1, 1, 1, 1, 1, 1, 1, 1, 1, 1, 1, 1, 1, 1, 1, 1, 1, 1, 1, 1, 1, 1, 1, 1, 1, 1, 1, 1, 1, 1, 1, 1, 1, 1, 1, 1, 1, 1, 1, 1, 1, 1, 1, 1, 1, 1, 1, 1, 1, 1, 1, 1, 1, 1, 1, 1, 1, 1, 1, 1, 1, 1, 1, 1, 1, 1, 1, 1, 1, 1, 1, 1, 1, 1, 1, 1, 1, 1, 1, 1, 1, 1, 1, 1, 1, 1, 1, 1, 1, 1, 1, 1, 1, 1, 1, 1, 1, 1, 1, 1, 1, 1, 1, 1, 1, 1, 1, 1, 1, 1, 1, 1, 1, 1, 1, 1, 1, 1, 1, 1, 1, 1, 1, 1, 1, 1, 1, 1, 1, 1, 1, 1, 1, 1, 1, 1, 1, 1, 1, 1, 1, 1, 1, 1, 1, 1, 1, 1, 1, 1, 1, 1, 1, 1, 1, 1, 1, 1, 1, 1, 1, 1, 1, 1, 1, 1, 1, 1, 1, 1, 1, 1, 1, 1, 1, 1, 1, 1, 1, 1, 1, 1, 1, 1, 1, 1, 1, 1, 1, 1, 1, 1, 1, 1, 1, 1, 1, 1, 1, 1, 1, 1, 1, 1, 1, 1, 1, 1, 1, 1, 1, 1, 1, 1, 1, 1, 1, 1, 1, 1, 1, 1, 1, 1, 1, 1, 1, 1, 1, 1, 1, 1, 1, 1, 1, 1, 1, 1, 1, 1, 1, 1, 1, 1, 1, 1, 1, 1, 1, 1, 1, 1, 1, 1, 1, 1, 1, 1, 1, 1, 1, 1, 1, 1, 1, 1, 1, 1, 1, 1, 1, 1, 1, 1, 1, 1, 1, 1, 1, 1, 1, 1, 1, 1, 1, 1, 1, 1, 1, 1, 1, 1, 1, 1, 1, 1, 1, 1, 1, 1, 1, 1, 1, 1, 1, 1, 1])
me_cube_001.materials.append(mat_body)
me_cube_001.materials.append(mat_eyes)
me_cube_001.use_remesh_preserve_volume = False
me_cube_001.use_remesh_preserve_attributes = False
me_cube_001.use_mirror_vertex_groups = False
me_cube_001.update()
arm_armature = bpy.data.armatures.new('Armature')  # bones are not reproduced

# ---- objects
ob_characterarmature = bpy.data.objects.new('CharacterArmature', arm_armature)
ob_placeholder = bpy.data.objects.new('Placeholder', me_cube)
ob_slime = bpy.data.objects.new('Slime', me_cube_001)

# ---- transforms, parenting, visibility, modifiers, constraints
ob_characterarmature.location = (0.0, 0.0, 0.0)
ob_characterarmature.rotation_euler = (0.0, -0.0, -1.571)
ob_characterarmature.lineart.crease_threshold = 0.0
ob_placeholder.parent = ob_characterarmature
ob_placeholder.location = (0.0, 0.0, 0.0)
ob_placeholder.lineart.crease_threshold = 0.0
_vg = ob_placeholder.vertex_groups.new(name='Root')
for _i, _w in zip([2, 3], [0.0105, 0.02375]): _vg.add([_i], _w, 'REPLACE')
_vg = ob_placeholder.vertex_groups.new(name='Body')
for _i, _w in zip([0, 1, 2, 3], [0.4924, 0.6333, 0.317, 0.3387]): _vg.add([_i], _w, 'REPLACE')
_vg = ob_placeholder.vertex_groups.new(name='Neck')
for _i, _w in zip([1], [0.0103]): _vg.add([_i], _w, 'REPLACE')
_vg = ob_placeholder.vertex_groups.new(name='DEF-head')
for _i, _w in zip([0, 1, 2, 3], [0.2196, 0.2051, 0.05555, 0.02587]): _vg.add([_i], _w, 'REPLACE')
_vg = ob_placeholder.vertex_groups.new(name='RightEye')
_vg = ob_placeholder.vertex_groups.new(name='LeftEye')
_vg = ob_placeholder.vertex_groups.new(name='Shoulder.L')
_vg = ob_placeholder.vertex_groups.new(name='LowerArm.L')
_vg = ob_placeholder.vertex_groups.new(name='Hand.L')
_vg = ob_placeholder.vertex_groups.new(name='Shoulder.R')
for _i, _w in zip([1, 3], [0.02519, 0.08239]): _vg.add([_i], _w, 'REPLACE')
_vg = ob_placeholder.vertex_groups.new(name='LowerArm.R')
_vg = ob_placeholder.vertex_groups.new(name='Hand.R')
_vg = ob_placeholder.vertex_groups.new(name='Mouth')
_m = ob_placeholder.modifiers.new('Armature', 'ARMATURE')
_m.object = ob_characterarmature
_m.use_deform_preserve_volume = True
ob_slime.parent = ob_characterarmature
ob_slime.location = (0.0, 0.0, 0.0)
ob_slime.lineart.crease_threshold = 0.0
_vg = ob_slime.vertex_groups.new(name='Root')
for _i, _w in zip([2, 7, 10, 12, 14, 15, 16, 20, 21, 22, 23, 24, 25, 26, 27, 28, 29, 30, 31, 32, 33, 34, 35, 37, 38, 39, 40, 41, 42, 46, 47, 48, 49, 53, 56, 57, 58, 59, 60, 61, 62, 64, 66, 67, 70, 72, 74, 75, 76, 80, 82, 84, 97, 98, 99, 100, 104, 107, 108, 112, 114, 119, 122, 126, 127, 129, 130, 131, 132, 133, 134, 141, 142, 143, 144, 145, 146, 147, 148, 149, 150, 151, 152, 153, 154, 155, 156, 157, 158, 159, 160, 161, 162, 163, 166, 167, 168, 169, 170, 171, 175, 176, 177, 178, 179, 184, 187, 188, 189, 190, 191, 192, 193, 194, 195, 197, 199, 200, 205, 207, 208, 209, 213, 215, 217, 230, 231, 232, 233, 240, 241], [0.0278, 0.004355, 0.0001603, 0.00131, 1.0, 1.0, 1.0, 1.0, 1.0, 0.5578, 1.0, 1.0, 0.3101, 1.0, 1.0, 1.0, 0.3276, 0.2981, 1.0, 1.0, 0.2347, 1.0, 1.0, 0.1666, 1.0, 1.0, 1.0, 1.0, 1.0, 0.4914, 1.0, 1.0, 1.0, 0.01377, 0.001388, 0.2808, 0.232, 0.2214, 0.2382, 0.2245, 1.0, 1.0, 0.1484, 0.219, 0.0008033, 0.06274, 0.1042, 0.0003748, 0.04148, 0.002969, 0.005195, 0.001497, 4.543e-05, 0.191, 0.17, 0.08672, 0.000991, 0.2219, 0.158, 0.0321, 0.01683, 0.0003683, 0.001292, 0.0105, 0.02375, 1.0, 1.0, 1.0, 1.0, 1.0, 1.0, 1.0, 1.0, 0.5063, 1.0, 1.0, 0.5697, 1.0, 1.0, 0.5998, 1.0, 1.0, 1.0, 0.5249, 0.4468, 1.0, 1.0, 0.3127, 1.0, 1.0, 0.3022, 1.0, 1.0, 1.0, 0.3096, 1.0, 1.0, 1.0, 1.0, 1.0, 0.4971, 1.0, 1.0, 1.0, 1.0, 0.003639, 0.008595, 0.3139, 0.3243, 0.3164, 0.3288, 0.1877, 0.2157, 0.295, 1.0, 1.0, 0.2526, 0.2997, 0.04251, 0.1008, 0.001413, 0.07007, 0.0008493, 0.003191, 0.002065, 0.001424, 0.2164, 0.1474, 0.139, 0.2313, 0.1679]): _vg.add([_i], _w, 'REPLACE')
_vg = ob_slime.vertex_groups.new(name='Body')
for _i, _w in zip([0, 1, 2, 3, 4, 5, 6, 7, 8, 9, 10, 11, 12, 13, 14, 15, 16, 17, 18, 19, 20, 21, 22, 23, 24, 25, 26, 27, 28, 29, 30, 31, 32, 33, 34, 35, 36, 37, 38, 39, 40, 41, 42, 43, 44, 45, 46, 47, 48, 49, 50, 51, 52, 53, 54, 55, 56, 57, 58, 59, 60, 61, 62, 63, 64, 65, 66, 67, 68, 69, 70, 71, 72, 73, 74, 75, 76, 77, 78, 79, 80, 81, 82, 83, 84, 85, 86, 87, 88, 89, 90, 91, 92, 93, 94, 95, 96, 97, 98, 99, 100, 101, 102, 103, 104, 105, 106, 107, 108, 109, 110, 111, 112, 113, 114, 115, 116, 117, 118, 119, 120, 121, 122, 123, 124, 125, 126, 127, 128, 129, 130, 131, 132, 133, 134, 135, 136, 137, 138, 139, 140, 141, 142, 143, 144, 145, 146, 147, 148, 149, 150, 151, 152, 153, 154, 155, 156, 157, 158, 159, 160, 161, 162, 163, 164, 165, 166, 167, 168, 169, 170, 171, 172, 173, 174, 175, 176, 177, 178, 179, 180, 181, 182, 183, 184, 185, 186, 187, 188, 189, 190, 191, 192, 193, 194, 195, 196, 197, 198, 199, 200, 201, 202, 203, 204, 205, 206, 207, 208, 209, 210, 211, 212, 213, 214, 215, 216, 217, 218, 219, 220, 221, 222, 223, 224, 225, 226, 227, 228, 229, 230, 231, 232, 233, 234, 235, 236, 237, 238, 239, 240, 241, 242, 243, 244, 245, 246, 247, 248, 249, 250, 251, 252, 253, 254, 255, 256, 257, 258, 259, 260, 261, 262, 263, 264, 265, 266, 267, 268, 269, 270, 271, 272, 273, 274, 275, 276, 277, 278, 279, 280, 281, 282, 283, 284, 285, 286, 287, 288, 289, 290, 291, 292, 293, 294, 295, 296, 297, 298, 299, 300, 301, 302, 303, 304, 305, 306, 307, 308, 309, 310, 311, 312, 313, 314, 315, 316, 317, 318, 319, 320, 321, 322, 323, 324, 325, 326, 327, 328, 329, 330, 331, 332, 333, 334, 335, 336, 337, 338, 339, 340, 341, 342, 343, 344, 345, 346, 347, 348, 349, 350, 351, 352, 353, 354, 355, 356, 357, 358, 359, 360, 361, 362, 363, 364, 365, 366, 367, 368, 369, 370, 371, 372, 373, 374, 375, 376, 377, 378, 379, 380, 381, 382, 383, 384, 385, 386, 387, 388, 389, 390, 391, 392, 393, 394, 395, 396, 397, 398, 399, 400, 401, 402, 403, 404, 405, 406, 407, 408, 409, 410, 411, 412, 413, 414, 415, 416, 417, 418, 419, 420, 421, 422, 423, 424, 425, 426, 427, 428, 429, 430, 431, 432, 433, 434, 435, 436, 437, 438, 439, 440, 441, 442, 443, 444, 445, 446, 447, 448, 449, 450, 451, 452, 453, 454, 455, 456, 457, 458, 459, 460, 461, 462, 463, 464, 465, 466, 467, 468, 469, 470, 471, 472, 473, 474, 475, 476, 477, 478, 479, 480, 481, 482, 483, 484, 485, 486, 487, 488, 489, 490, 491, 492, 493, 494, 495, 496, 497, 498, 499, 500, 501, 502, 503, 504, 505, 506, 507, 508, 509, 510, 511, 512, 513, 514, 515, 516, 517, 518, 519, 520, 521, 522, 523, 524, 525, 526, 527, 528, 529, 530, 531, 532, 533, 534, 535, 536, 537, 538, 539, 540, 541, 542, 543, 544, 545, 546, 547, 548, 549, 550, 551, 552, 553, 554, 555, 556, 557, 558, 559, 560, 561, 562, 563, 564, 565, 566, 567, 568, 569, 570, 571, 572, 573, 574, 575, 576, 577, 578, 579, 580, 581, 582, 583, 584, 585, 586, 587, 588, 589, 590, 591, 592, 593, 594, 595, 596, 597, 598, 599, 600, 601, 602, 603, 604, 605, 606, 607, 608, 609, 610, 611, 612, 613, 614, 615, 616, 617, 618, 619, 620, 621, 622, 623, 624, 625, 626, 627, 628, 629, 630, 631, 632, 633, 634, 635, 636, 637, 638, 639, 640, 641, 642, 643, 644, 645, 646, 647, 648, 649, 650, 651, 652, 653, 654, 655, 656, 657, 658, 659, 660, 661, 662, 663, 664, 665, 666, 667, 668, 669, 670, 671, 672, 673, 674, 675, 676, 677, 678, 679, 680, 681, 682, 683, 684, 685, 686, 687, 688, 689, 690, 691, 692, 693, 694, 695, 696, 697, 698, 699, 700, 701, 702, 703, 704, 705, 706, 707, 708, 709, 710, 711, 712, 713, 714, 715, 716, 717, 718, 719, 720, 721, 722, 723, 724, 725], [0.4816, 0.4835, 0.8181, 0.2425, 0.3188, 0.4, 0.7798, 0.1043, 0.4093, 0.5917, 0.4715, 0.4331, 0.2, 0.3925, 0.0, 0.0, 0.0, 0.287, 0.5968, 0.4384, 0.0, 0.0, 0.0, 0.0, 0.0, 0.0, 0.0, 0.0, 0.0, 0.0, 0.0, 0.0, 0.2161, 0.2932, 0.01516, 0.0, 0.6, 0.1773, 0.0298, 0.004027, 0.0, 0.0, 0.0, 0.6398, 0.3427, 0.6008, 0.0, 0.0, 0.0, 0.0, 0.5631, 0.5235, 0.5726, 0.6588, 0.5634, 0.6949, 0.6726, 0.1271, 0.005782, 0.0, 0.1201, 0.4853, 0.0, 0.603, 0.0, 0.552, 0.4407, 0.1917, 0.3751, 0.09467, 0.08673, 0.614, 0.1123, 0.4264, 0.09399, 0.315, 0.1214, 0.5113, 0.4161, 0.3651, 0.3949, 0.5242, 0.393, 0.4292, 0.4277, 0.5984, 0.5529, 0.6118, 0.5189, 0.6093, 0.5971, 0.6387, 0.6394, 0.6588, 0.6215, 0.58, 0.617, 0.3186, 0.0, 0.001774, 0.07742, 0.4765, 0.2307, 0.2725, 0.05125, 0.514, 0.271, 0.002867, 0.1131, 0.6212, 0.6494, 0.8039, 0.8872, 0.6952, 0.7453, 1.0, 0.8321, 1.0, 1.0, 0.6799, 0.822, 1.0, 1.0, 0.4924, 0.6333, 0.5812, 0.317, 0.3387, 0.7232, 0.0, 0.07941, 0.0, 0.0, 0.08592, 0.0, 0.5668, 0.6459, 0.9014, 0.7828, 0.9752, 0.5693, 0.0, 0.0, 0.0, 0.0, 0.0, 0.0007263, 0.2084, 0.0435, 0.3739, 0.1894, 0.2, 0.1942, 0.01666, 0.2928, 0.1263, 0.07326, 0.1322, 0.06104, 0.0, 0.08408, 0.0, 0.0, 0.0, 0.3765, 0.5336, 0.03596, 0.04201, 0.005267, 0.03168, 0.2, 0.2, 0.7435, 1.0, 1.0, 0.2, 0.09768, 0.003698, 0.0, 0.0, 0.996, 0.9828, 0.6264, 0.7276, 0.6472, 0.7186, 0.6621, 0.5508, 0.3343, 0.09891, 0.119, 0.5499, 0.499, 0.4243, 0.398, 0.01187, 0.6155, 0.0, 1.0, 0.2992, 0.3727, 0.9787, 0.9539, 0.9349, 1.0, 0.7874, 1.0, 0.8203, 1.0, 0.9515, 0.988, 0.9364, 0.9101, 0.8511, 1.0, 0.8579, 1.0, 0.9758, 1.0, 0.9433, 0.9607, 0.9149, 1.0, 0.9444, 1.0, 1.0, 1.0, 0.9405, 0.9442, 1.0, 0.989, 0.6907, 0.5387, 0.7735, 1.0, 0.9393, 1.0, 0.8375, 1.0, 0.9281, 0.3157, 0.7047, 1.0, 0.89, 1.0, 1.0, 1.0, 0.7372, 1.0, 1.0, 1.0, 0.7982, 0.9194, 1.0, 1.0, 1.0, 0.794, 0.9987, 1.0, 1.0, 1.0, 1.0, 1.0, 1.0, 1.0, 1.0, 1.0, 1.0, 1.0, 1.0, 1.0, 1.0, 1.0, 0.9986, 1.0, 1.0, 1.0, 0.9836, 0.9708, 1.0, 1.0, 1.0, 1.0, 1.0, 1.0, 1.0, 0.9976, 0.9724, 0.9717, 0.9823, 0.9699, 0.9859, 1.0, 1.0, 1.0, 1.0, 1.0, 1.0, 1.0, 1.0, 1.0, 0.9564, 1.0, 1.0, 0.9286, 0.7208, 0.6874, 0.8109, 0.9682, 1.0, 1.0, 1.0, 1.0, 1.0, 1.0, 1.0, 0.7674, 0.9183, 1.0, 1.0, 1.0, 1.0, 1.0, 0.9587, 1.0, 0.7739, 0.7887, 1.0, 1.0, 1.0, 1.0, 0.7552, 0.8455, 0.9573, 1.0, 0.9655, 1.0, 1.0, 1.0, 1.0, 0.7897, 1.0, 0.9942, 1.0, 1.0, 1.0, 0.9984, 0.9989, 1.0, 1.0, 1.0, 1.0, 1.0, 1.0, 1.0, 0.7097, 1.0, 1.0, 1.0, 1.0, 1.0, 1.0, 0.9635, 0.7251, 0.9567, 0.984, 1.0, 1.0, 1.0, 1.0, 1.0, 1.0, 0.998, 0.9904, 1.0, 1.0, 1.0, 1.0, 1.0, 1.0, 1.0, 1.0, 1.0, 1.0, 1.0, 1.0, 1.0, 1.0, 1.0, 1.0, 1.0, 1.0, 1.0, 1.0, 1.0, 1.0, 1.0, 0.9766, 0.9033, 0.9992, 1.0, 1.0, 1.0, 1.0, 1.0, 1.0, 0.98, 1.0, 0.9637, 0.9797, 0.9304, 0.9798, 1.0, 0.9394, 1.0, 1.0, 1.0, 1.0, 1.0, 1.0, 1.0, 0.9964, 1.0, 1.0, 0.8455, 0.7167, 0.6971, 0.9077, 1.0, 1.0, 1.0, 1.0, 1.0, 1.0, 1.0, 1.0, 0.8394, 0.9153, 0.9754, 1.0, 1.0, 1.0, 1.0, 0.9267, 1.0, 1.0, 1.0, 0.7024, 0.9865, 1.0, 1.0, 1.0, 0.9933, 1.0, 1.0, 1.0, 1.0, 0.7328, 0.9238, 1.0, 1.0, 1.0, 1.0, 0.9598, 0.887, 0.8425, 1.0, 0.9673, 1.0, 1.0, 1.0, 1.0, 0.9725, 1.0, 0.9979, 0.9952, 1.0, 1.0, 1.0, 1.0, 1.0, 1.0, 1.0, 1.0, 0.498, 0.7899, 0.3411, 0.4388, 0.4958, 0.743, 0.7688, 0.3573, 0.4368, 0.4375, 0.8333, 0.5891, 0.4, 0.6759, 0.4856, 0.7432, 0.5196, 0.583, 0.5873, 0.6812, 0.5973, 0.5751, 0.5487, 0.6, 0.6014, 0.6074, 0.599, 0.5831, 0.5155, 0.5926, 0.5729, 0.6828, 0.5939, 0.6462, 0.7224, 0.5953, 0.4826, 0.4682, 0.5772, 0.6345, 0.625, 0.4708, 0.4, 0.4886, 0.5174, 0.6222, 0.7816, 0.8703, 0.8126, 0.7027, 0.4372, 0.3479, 0.5256, 0.4713, 0.3492, 0.4, 0.5135, 0.5079, 0.4822, 0.8827, 0.8811, 0.8727, 0.6477, 0.6301, 0.5143, 0.4174, 0.3485, 0.4984, 0.416, 0.4039, 0.3034, 0.3719, 0.3252, 0.3987, 0.4969, 0.7188, 0.6577, 0.5795, 0.6252, 0.782, 0.4066, 0.793, 0.6985, 0.7754, 0.4375, 0.3882, 0.3572, 0.4281, 0.399, 0.4266, 0.7824, 0.6161, 0.7048, 0.8888, 0.3702, 0.5174, 0.6058, 0.4438, 0.4653, 0.5323, 0.8246, 0.5436, 0.5498, 0.5828, 0.6542, 0.7165, 0.5972, 0.5229, 0.5993, 0.5732, 0.4788, 0.6051, 0.8353, 0.51, 0.594, 0.3104, 0.4347, 0.5116, 0.3563, 0.4997, 0.674, 0.4898, 0.8463, 0.8677, 0.4648, 0.5095, 0.6214, 0.4, 0.4099, 0.627, 0.7242, 0.7361, 0.4743, 0.6119, 0.4899, 0.5932, 0.7092, 0.5988, 0.6006, 0.5995, 0.5923, 0.6375, 0.5616, 0.6007, 0.5973, 0.6046, 0.597, 0.5826, 0.5561, 0.5803, 0.5585, 0.6401, 0.5872, 0.6454, 0.6976, 0.5205, 0.4898, 0.4724, 0.6027, 0.6587, 0.6343, 0.4345, 0.4, 0.4624, 0.5734, 0.6118, 0.7185, 0.8561, 0.8314, 0.6964, 0.3715, 0.4007, 0.411, 0.387, 0.3708, 0.3941, 0.5246, 0.455, 0.4945, 0.8879, 0.8406, 0.8848, 0.639, 0.6381, 0.5841, 0.3856, 0.427, 0.3843, 0.3913, 0.4799, 0.3096, 0.3443, 0.3184, 0.3494, 0.5997, 0.7645, 0.7115, 0.6046, 0.5486, 0.7259, 0.4542, 0.8207, 0.5527, 0.3513, 0.5949, 0.4632, 0.8367, 0.4208, 0.5936, 0.5325, 0.7002, 0.5995, 0.3867, 0.717, 0.8069, 0.63, 0.5366, 0.3896, 0.4042, 0.3933, 0.3172, 0.3562, 0.646, 0.5311, 0.8148, 0.8982, 0.3673, 0.528, 0.6062, 0.4, 0.4376, 0.5617, 0.7058, 0.6593, 0.4839, 0.6062, 0.5826, 0.5702, 0.6204, 0.5876, 0.6024, 0.594]): _vg.add([_i], _w, 'REPLACE')
_vg = ob_slime.vertex_groups.new(name='Neck')
for _i, _w in zip([0, 1, 2, 3, 4, 5, 7, 8, 17, 18, 19, 32, 33, 34, 35, 36, 37, 38, 39, 43, 44, 45, 51, 52, 53, 58, 61, 62, 63, 66, 102, 103, 104, 106, 109, 110, 111, 112, 113, 114, 115, 116, 117, 119, 120, 124, 128, 135, 136, 137, 138, 139, 140, 156, 157, 158, 159, 160, 161, 162, 163, 164, 165, 166, 167, 168, 172, 173, 174, 180, 181, 182, 183, 184, 185, 186, 190, 193, 194, 195, 196, 198, 199, 235, 236, 237, 239], [0.4271, 0.4851, 0.2354, 0.01922, 0.174, 0.0939, 0.06246, 0.3517, 0.1236, 0.01044, 0.4487, 0.07203, 0.09469, 0.05525, 0.02075, 0.5463, 0.06747, 0.05104, 0.02792, 0.424, 0.1369, 0.002873, 0.4751, 0.3677, 0.1857, 0.01186, 0.1394, 0.007348, 0.5133, 0.102, 0.06777, 0.002635, 0.02618, 0.113, 0.4454, 0.49, 0.4274, 0.2485, 0.4854, 0.2357, 0.02124, 0.1758, 0.09474, 0.06377, 0.3527, 0.0103, 0.09893, 0.09485, 0.1805, 0.3134, 0.03167, 0.1134, 0.4532, 0.0779, 0.1025, 0.0722, 0.05982, 0.09489, 0.05539, 0.02096, 0.02587, 0.5375, 0.5465, 0.06797, 0.05143, 0.02852, 0.4249, 0.1389, 0.003535, 0.1048, 0.005092, 0.4757, 0.3685, 0.1866, 0.02955, 0.002029, 0.0129, 0.1498, 0.1396, 0.007772, 0.5138, 0.0532, 0.1027, 0.06916, 0.004486, 0.02809, 0.1147]): _vg.add([_i], _w, 'REPLACE')
_vg = ob_slime.vertex_groups.new(name='DEF-head')
for _i, _w in zip([0, 1, 2, 3, 4, 5, 6, 7, 8, 9, 11, 12, 13, 17, 18, 19, 33, 36, 43, 44, 45, 50, 51, 52, 53, 54, 55, 61, 63, 65, 68, 69, 70, 71, 72, 73, 77, 78, 79, 80, 81, 85, 86, 87, 88, 89, 90, 91, 92, 93, 94, 95, 96, 101, 102, 103, 105, 106, 109, 110, 111, 112, 113, 114, 115, 116, 117, 118, 119, 120, 121, 122, 123, 124, 125, 126, 127, 128, 135, 136, 137, 138, 139, 140, 157, 160, 164, 165, 172, 173, 174, 180, 181, 182, 183, 184, 185, 186, 187, 193, 194, 196, 198, 201, 202, 203, 204, 206, 208, 210, 211, 212, 214, 216, 218, 219, 220, 221, 222, 223, 224, 225, 226, 227, 228, 229, 230, 234, 235, 236, 237, 238, 239], [0.2242, 0.3523, 0.06469, 0.0861, 0.1461, 0.185, 0.1145, 0.04275, 0.2202, 0.1605, 0.1833, 0.004666, 0.3094, 0.6368, 0.6671, 0.3458, 0.001185, 0.2719, 0.2807, 0.2941, 0.2875, 0.3481, 0.2784, 0.1587, 0.03338, 0.225, 0.1227, 0.02574, 0.28, 0.2934, 0.05288, 0.052, 0.05133, 0.08886, 0.05062, 0.05238, 0.05133, 0.05133, 0.05133, 0.05133, 0.05498, 0.07388, 0.05457, 0.06041, 0.05155, 0.08191, 0.0001272, 0.006654, 0.0006022, 0.01071, 0.002488, 0.05755, 0.08217, 0.01043, 0.007242, 0.03795, 0.05105, 0.03105, 0.2369, 0.3767, 0.2534, 0.07305, 0.3334, 0.09727, 0.1162, 0.1316, 0.1779, 0.1586, 0.001033, 0.1934, 0.1838, 0.002059, 0.2196, 0.2051, 0.2188, 0.05555, 0.02587, 0.2364, 0.8838, 0.6344, 0.5638, 0.8664, 0.6147, 0.3436, 0.007812, 0.0013, 0.2898, 0.277, 0.2155, 0.2013, 0.1545, 0.3113, 0.3565, 0.2274, 0.15, 0.03815, 0.2143, 0.1984, 0.05122, 0.03578, 0.02589, 0.2238, 0.2116, 0.05183, 0.03276, 0.000106, 0.1027, 0.04364, 0.0001363, 0.02105, 0.006209, 0.005473, 0.05152, 0.007747, 0.0929, 0.06005, 0.07981, 0.03701, 0.1027, 0.03547, 0.05133, 0.04756, 0.0716, 0.05866, 0.0657, 0.1027, 0.0004801, 0.1087, 0.06127, 0.1132, 0.0004945, 0.1277, 0.08136]): _vg.add([_i], _w, 'REPLACE')
_vg = ob_slime.vertex_groups.new(name='RightEye')
_vg.add([242, 243, 244, 245, 246, 247, 248, 249, 250, 251, 252, 253, 254, 255, 256, 257, 258, 259, 260, 261, 262, 263, 264, 265, 266, 267, 268, 269, 270, 271, 272, 273, 274, 275, 276, 277, 278, 279, 280, 281, 282, 283, 284, 285, 286, 287, 288, 289, 290, 291, 292, 293, 294, 295, 296, 297, 298, 299, 300, 301, 302, 303, 304, 305, 306, 307, 308, 309, 310, 311, 312, 313, 314, 315, 316, 317, 318, 319, 320, 321, 322, 323, 324, 325, 326, 327, 328, 329, 330, 331, 332, 333, 334, 335, 336, 337, 338, 339, 340, 341, 342, 343, 344, 345, 346, 347, 348, 349, 350, 351, 352, 353, 354, 355, 356, 357, 358, 359, 360, 361, 362, 363, 364, 365, 366, 367, 368, 369, 370, 371, 372, 373, 374, 375, 376, 377, 378, 379, 380, 381, 382, 383, 384, 385, 386, 387, 388, 389, 390, 391, 392, 393, 394, 395, 396, 397, 398, 399, 400, 401, 402, 403, 404, 405, 406, 407, 408, 409, 410, 411, 412, 413, 414, 415, 416, 417, 418, 419, 420, 421, 422, 423, 424, 425, 426, 427, 428, 429, 430, 431, 432, 433, 434, 435, 436, 437, 438, 439, 440, 441, 442, 443, 444, 445, 446, 447, 448, 449, 450, 451, 452, 453, 454, 455, 456, 457, 458, 459, 460, 461, 462, 463, 464, 465, 466, 467, 468, 469, 470, 471, 472, 473, 474, 475, 476, 477, 478, 479, 480, 481, 482, 483], 1.0, 'REPLACE')
_vg = ob_slime.vertex_groups.new(name='LeftEye')
_vg.add([484, 485, 486, 487, 488, 489, 490, 491, 492, 493, 494, 495, 496, 497, 498, 499, 500, 501, 502, 503, 504, 505, 506, 507, 508, 509, 510, 511, 512, 513, 514, 515, 516, 517, 518, 519, 520, 521, 522, 523, 524, 525, 526, 527, 528, 529, 530, 531, 532, 533, 534, 535, 536, 537, 538, 539, 540, 541, 542, 543, 544, 545, 546, 547, 548, 549, 550, 551, 552, 553, 554, 555, 556, 557, 558, 559, 560, 561, 562, 563, 564, 565, 566, 567, 568, 569, 570, 571, 572, 573, 574, 575, 576, 577, 578, 579, 580, 581, 582, 583, 584, 585, 586, 587, 588, 589, 590, 591, 592, 593, 594, 595, 596, 597, 598, 599, 600, 601, 602, 603, 604, 605, 606, 607, 608, 609, 610, 611, 612, 613, 614, 615, 616, 617, 618, 619, 620, 621, 622, 623, 624, 625, 626, 627, 628, 629, 630, 631, 632, 633, 634, 635, 636, 637, 638, 639, 640, 641, 642, 643, 644, 645, 646, 647, 648, 649, 650, 651, 652, 653, 654, 655, 656, 657, 658, 659, 660, 661, 662, 663, 664, 665, 666, 667, 668, 669, 670, 671, 672, 673, 674, 675, 676, 677, 678, 679, 680, 681, 682, 683, 684, 685, 686, 687, 688, 689, 690, 691, 692, 693, 694, 695, 696, 697, 698, 699, 700, 701, 702, 703, 704, 705, 706, 707, 708, 709, 710, 711, 712, 713, 714, 715, 716, 717, 718, 719, 720, 721, 722, 723, 724, 725], 1.0, 'REPLACE')
_vg = ob_slime.vertex_groups.new(name='Shoulder.L')
for _i, _w in zip([0, 1, 2, 3, 4, 5, 6, 7, 8, 10, 11, 12, 14, 15, 16, 19, 20, 21, 22, 23, 24, 25, 26, 27, 28, 29, 30, 31, 32, 33, 34, 35, 36, 37, 38, 39, 40, 41, 42, 43, 44, 46, 47, 48, 49, 51, 52, 53, 54, 55, 56, 57, 58, 59, 60, 61, 62, 63, 64, 66, 67, 68, 69, 70, 72, 73, 74, 75, 76, 77, 78, 79, 80, 81, 82, 83, 84, 97, 98, 99, 100, 101, 102, 103, 104, 105, 106, 107, 108, 109, 110, 111, 112, 114, 131, 132, 133, 141, 143, 144, 145, 156, 157, 158, 159, 160, 161, 162, 163, 164, 168, 178, 179, 189, 193, 194, 195], [0.151, 0.0909, 0.2103, 0.4848, 0.4975, 0.1704, 0.1985, 0.6103, 0.238, 0.5163, 0.02519, 0.08254, 0.25, 0.2721, 0.2548, 0.04174, 0.1925, 0.1998, 0.1781, 0.9102, 0.8124, 0.9396, 0.783, 0.8622, 0.7792, 0.8232, 0.7864, 0.7553, 0.2647, 0.2608, 0.2625, 0.2729, 0.06478, 0.6053, 0.5996, 0.5767, 0.6368, 0.7285, 0.6575, 0.1074, 0.06925, 0.526, 0.5374, 0.527, 0.2281, 0.1826, 0.311, 0.4885, 0.0168, 0.1153, 0.2714, 0.1443, 0.797, 0.9553, 0.7452, 0.2469, 0.5237, 0.1127, 0.4854, 0.583, 0.4658, 0.151, 0.2831, 0.656, 0.8144, 0.502, 0.862, 0.6605, 0.7789, 0.006364, 0.05819, 0.09661, 0.07784, 0.1073, 0.03445, 0.1245, 0.09669, 0.6388, 0.935, 0.8264, 0.7916, 0.4595, 0.5013, 0.4631, 0.6876, 0.3299, 0.5207, 0.8199, 0.7724, 0.0683, 0.03757, 0.01319, 0.08989, 0.02901, 0.06714, 0.07916, 0.01194, 0.06117, 0.051, 0.07019, 0.008552, 0.1153, 0.1114, 0.05191, 0.1187, 0.04812, 0.05535, 0.05287, 0.1172, 0.01464, 3.945e-05, 0.08175, 0.01642, 0.0147, 0.1044, 0.04085, 0.005435]): _vg.add([_i], _w, 'REPLACE')
_vg = ob_slime.vertex_groups.new(name='LowerArm.L')
for _i, _w in zip([3, 4, 5, 6, 7, 8, 10, 29, 30, 37, 43, 51, 52, 53, 56, 58, 60, 66, 67, 68, 69, 70, 72, 73, 74, 75, 76, 77, 78, 79, 80, 81, 82, 83, 84, 86, 88, 89, 90, 91, 92, 93, 95, 97, 98, 99, 100, 101, 102, 103, 104, 105, 106, 107, 108], [0.1853, 0.1265, 0.05948, 0.06042, 0.2191, 0.06267, 0.1864, 0.02003, 0.01185, 0.001448, 0.005273, 0.02367, 0.05408, 0.06317, 0.036, 0.07105, 0.06226, 0.02757, 0.006379, 0.5883, 0.4491, 0.2278, 0.1001, 0.1847, 0.06732, 0.1486, 0.09629, 0.1067, 0.2278, 0.5795, 0.474, 0.1747, 0.4634, 0.5223, 0.4534, 0.05705, 0.05372, 0.00266, 0.0127, 0.04172, 0.05745, 0.002726, 0.00691, 0.1322, 0.0109, 0.08283, 0.07628, 0.1374, 0.2331, 0.2449, 0.1745, 0.09932, 0.1704, 0.07799, 0.06925]): _vg.add([_i], _w, 'REPLACE')
_vg = ob_slime.vertex_groups.new(name='Hand.L')
for _i, _w in zip([3, 4, 6, 10, 68, 69, 70, 71, 72, 73, 74, 75, 76, 77, 78, 79, 80, 81, 82, 83, 84, 85, 86, 87, 88, 89, 90, 91, 92, 93, 94, 95, 96, 97, 99, 100, 101, 102, 103, 104, 105, 106, 108], [0.07873, 0.02914, 0.005722, 0.006285, 0.2121, 0.2029, 0.07772, 0.9893, 0.06204, 0.1876, 0.06286, 0.1082, 0.07515, 0.8565, 0.6985, 0.3156, 0.4452, 0.6923, 0.4934, 0.3323, 0.4404, 0.9674, 0.9319, 0.9986, 0.9377, 0.9604, 0.9647, 0.9372, 0.9275, 0.9646, 0.9839, 0.9658, 0.994, 0.06149, 0.01432, 0.03986, 0.1012, 0.09832, 0.1033, 0.03912, 0.05726, 0.06261, 0.006506]): _vg.add([_i], _w, 'REPLACE')
_vg = ob_slime.vertex_groups.new(name='Shoulder.R')
for _i, _w in zip([0, 2, 15, 21, 32, 33, 34, 35, 39, 49, 61, 62, 109, 110, 111, 112, 113, 114, 115, 116, 117, 118, 119, 120, 122, 124, 127, 130, 131, 132, 133, 134, 136, 140, 141, 142, 143, 144, 145, 146, 147, 148, 149, 150, 151, 152, 153, 154, 155, 156, 157, 158, 159, 160, 161, 162, 163, 164, 165, 166, 167, 168, 169, 170, 171, 172, 173, 175, 176, 177, 178, 179, 182, 183, 184, 185, 186, 187, 188, 189, 190, 191, 192, 193, 194, 195, 196, 197, 199, 200, 201, 202, 203, 205, 206, 207, 208, 209, 210, 211, 212, 213, 214, 215, 216, 217, 230, 231, 232, 233, 234, 235, 236, 237, 238, 239, 240, 241], [0.01442, 0.03005, 0.01195, 0.008344, 0.05215, 0.04872, 0.05554, 0.05297, 6.275e-05, 0.01619, 0.04164, 0.005429, 0.0699, 0.04044, 0.1554, 0.09122, 0.09451, 0.2137, 0.508, 0.5399, 0.1799, 0.2001, 0.6332, 0.2558, 0.5171, 0.02519, 0.08239, 0.2496, 0.06694, 0.07917, 0.2718, 0.2541, 0.00111, 0.04727, 0.06098, 0.1919, 0.05084, 0.06997, 0.1991, 0.1776, 0.9113, 0.8143, 0.9421, 0.7821, 0.8623, 0.7798, 0.8272, 0.7857, 0.7542, 0.1158, 0.1121, 0.2656, 0.1191, 0.2622, 0.263, 0.273, 0.1174, 0.01742, 0.06802, 0.6073, 0.6005, 0.5769, 0.6351, 0.7272, 0.6568, 0.1147, 0.07421, 0.5243, 0.5357, 0.5254, 0.0815, 0.2274, 0.192, 0.3236, 0.4965, 0.01717, 0.1155, 0.271, 0.1439, 0.01451, 0.8063, 0.9611, 0.7448, 0.1053, 0.2491, 0.5234, 0.1191, 0.4838, 0.587, 0.4644, 0.2055, 0.5325, 0.7202, 0.8379, 0.5117, 0.8747, 0.6633, 0.7834, 0.03205, 0.1203, 0.1286, 0.1213, 0.1155, 0.03431, 0.1268, 0.09654, 0.6397, 0.9435, 0.8426, 0.7938, 0.4662, 0.617, 0.4939, 0.7258, 0.3344, 0.5887, 0.8328, 0.773]): _vg.add([_i], _w, 'REPLACE')
_vg = ob_slime.vertex_groups.new(name='LowerArm.R')
for _i, _w in zip([115, 116, 117, 118, 119, 120, 122, 153, 154, 182, 183, 184, 187, 190, 192, 199, 200, 201, 202, 203, 205, 206, 207, 208, 209, 210, 211, 212, 213, 214, 215, 216, 217, 219, 221, 222, 223, 224, 225, 226, 228, 230, 231, 232, 233, 234, 235, 236, 237, 238, 239, 240, 241], [0.1551, 0.08258, 0.0467, 0.05744, 0.1975, 0.03804, 0.182, 0.01438, 0.0106, 0.003896, 0.03145, 0.05422, 0.03386, 0.06539, 0.06105, 0.0181, 0.005176, 0.525, 0.2055, 0.1851, 0.1088, 0.1736, 0.06868, 0.1459, 0.09529, 0.1093, 0.1931, 0.628, 0.7068, 0.173, 0.4824, 0.5221, 0.4567, 0.05791, 0.06312, 0.004444, 0.009922, 0.04058, 0.05587, 0.001689, 0.008901, 0.129, 0.009179, 0.07926, 0.07489, 0.1273, 0.1185, 0.2071, 0.144, 0.09232, 0.1015, 0.07284, 0.06784]): _vg.add([_i], _w, 'REPLACE')
_vg = ob_slime.vertex_groups.new(name='Hand.R')
for _i, _w in zip([115, 116, 118, 122, 201, 202, 203, 204, 205, 206, 207, 208, 209, 210, 211, 212, 213, 214, 215, 216, 217, 218, 219, 220, 221, 222, 223, 224, 225, 226, 227, 228, 229, 230, 233, 234, 235, 236, 237, 238, 239, 241], [0.08027, 0.02403, 0.005849, 0.006403, 0.2172, 0.1944, 0.05517, 0.9864, 0.009554, 0.187, 0.04889, 0.1069, 0.07132, 0.8396, 0.6698, 0.2342, 0.1675, 0.6847, 0.4744, 0.3298, 0.4372, 0.9632, 0.9268, 0.9992, 0.9253, 0.9575, 0.9661, 0.9371, 0.9291, 0.9647, 0.9854, 0.9621, 0.9921, 0.06114, 0.03648, 0.1015, 0.09331, 0.1052, 0.01881, 0.05747, 0.05923, 0.00507]): _vg.add([_i], _w, 'REPLACE')
_vg = ob_slime.vertex_groups.new(name='Mouth')
_m = ob_slime.modifiers.new('Armature', 'ARMATURE')
_m.object = ob_characterarmature
_m.use_deform_preserve_volume = True

# ---- collection membership
col_collection_1.objects.link(ob_characterarmature)
col_collection_1.objects.link(ob_placeholder)
col_collection_1.objects.link(ob_slime)

# ---- scene / render settings (as saved in the file)
scene.frame_start = 1; scene.frame_end = 20; scene.frame_set(11)
scene.render.engine = 'CYCLES'
scene.render.resolution_x = 1000
scene.render.resolution_y = 1000
scene.render.dither_intensity = 0.0
scene.cycles.samples = 200
scene.cycles.sampling_pattern = 'TABULATED_SOBOL'
scene.cycles.light_sampling_threshold = 0.0
scene.cycles.use_adaptive_sampling = False
scene.cycles.use_light_tree = False
scene.cycles.caustics_reflective = False
scene.cycles.caustics_refractive = False
scene.cycles.blur_glossy = 0.0
scene.cycles.max_bounces = 2
scene.cycles.pixel_filter_type = 'GAUSSIAN'
scene.cycles.sample_clamp_indirect = 0.0
scene.view_settings.view_transform = 'Standard'
bpy.context.view_layer.update()

# ---- added for rendering (the .blend has no active camera): camera
cam_auto = bpy.data.cameras.new('AutoCamera')
cam_auto.lens = 50.0
cam_auto.sensor_width = 36.0
cam_auto.clip_end = 1000.0
ob_auto_camera = bpy.data.objects.new('AutoCamera', cam_auto)
scene.collection.objects.link(ob_auto_camera)
ob_auto_camera.location = (4.0966, -4.91593, 4.23702)
ob_auto_camera.rotation_euler = (1.09748, -7.21219e-08, 0.694738)
scene.camera = ob_auto_camera
bpy.context.view_layer.update()
